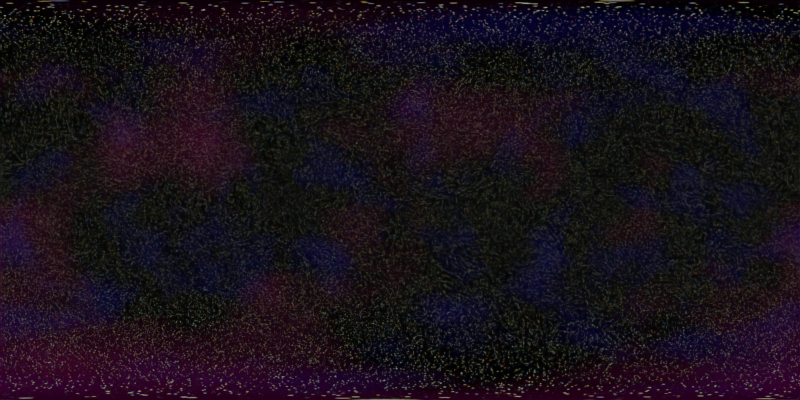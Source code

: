 # Source: skybox.blend  (saved by Blender 2.93.21; exported with 4.5.12 LTS)
import bpy
from mathutils import Matrix  # noqa: F401  (used for matrix-valued properties, if any)

bpy.ops.wm.read_factory_settings(use_empty=True)
scene = bpy.context.scene
scene.name = 'Scene'

# ---- collections
col_collection = bpy.data.collections.new('Collection'); scene.collection.children.link(col_collection)

# ---- world
world_world = bpy.data.worlds.new('World'); scene.world = world_world
world_world.use_nodes = True; world_world.node_tree.nodes.clear()
_N = world_world.node_tree.nodes; _L = world_world.node_tree.links
n0 = _N.new('ShaderNodeTexNoise'); n0.name = 'Noise Texture.001'; n0.location = (298, 133)
n0.inputs[2].default_value = 1.0
n0.inputs[3].default_value = 6.0
n1 = _N.new('ShaderNodeValToRGB'); n1.name = 'ColorRamp.002'; n1.location = (493, 3)
while len(n1.color_ramp.elements) > 1: n1.color_ramp.elements.remove(n1.color_ramp.elements[-1])
n1.color_ramp.elements[0].position = 0.4891; n1.color_ramp.elements[0].color = (0.0, 0.0, 0.0, 1.0)
_e = n1.color_ramp.elements.new(0.7446); _e.color = (0.002219, 0.0, 0.04999, 1.0)
_e = n1.color_ramp.elements.new(1.0); _e.color = (0.02854, 0.1923, 0.2859, 1.0)
n2 = _N.new('ShaderNodeTexNoise'); n2.name = 'Noise Texture.002'; n2.location = (270, -137)
n2.inputs[2].default_value = 2.2
n2.inputs[3].default_value = 4.0
n3 = _N.new('ShaderNodeMapping'); n3.name = 'Mapping'; n3.location = (-52, 262)
n3.width = 240
n4 = _N.new('ShaderNodeMapping'); n4.name = 'Mapping.001'; n4.location = (-49, -107)
n4.width = 240
n4.inputs[2].default_value = (3.142, 0.37, 0.466)
n5 = _N.new('ShaderNodeValToRGB'); n5.name = 'ColorRamp.001'; n5.location = (489, 258)
while len(n5.color_ramp.elements) > 1: n5.color_ramp.elements.remove(n5.color_ramp.elements[-1])
n5.color_ramp.elements[0].position = 0.5; n5.color_ramp.elements[0].color = (0.0, 0.0, 0.0, 1.0)
_e = n5.color_ramp.elements.new(0.75); _e.color = (0.05, 0.0, 0.02535, 1.0)
_e = n5.color_ramp.elements.new(1.0); _e.color = (0.231, 0.04339, 0.1427, 1.0)
n6 = _N.new('ShaderNodeMix'); n6.name = 'Mix.001'; n6.location = (1150, 385)
n6.data_type = 'RGBA'
n7 = _N.new('ShaderNodeTexNoise'); n7.name = 'Noise Texture'; n7.location = (267, 639)
n7.inputs[2].default_value = 700.0
n8 = _N.new('ShaderNodeValToRGB'); n8.name = 'ColorRamp'; n8.location = (468, 793)
while len(n8.color_ramp.elements) > 1: n8.color_ramp.elements.remove(n8.color_ramp.elements[-1])
n8.color_ramp.elements[0].position = 0.7; n8.color_ramp.elements[0].color = (0.0, 0.0, 0.0, 1.0)
_e = n8.color_ramp.elements.new(1.0); _e.color = (1.0, 1.0, 1.0, 1.0)
n9 = _N.new('ShaderNodeMapping'); n9.name = 'Mapping.002'; n9.location = (-302, 1840)
n9.width = 240
n9.inputs[2].default_value = (0.0, 0.0, 0.09948)
n10 = _N.new('ShaderNodeTexVoronoi'); n10.name = 'Voronoi Texture'; n10.location = (-12, 1851)
n10.inputs[2].default_value = 45.7
n11 = _N.new('ShaderNodeValToRGB'); n11.name = 'ColorRamp.003'; n11.location = (151, 1933)
while len(n11.color_ramp.elements) > 1: n11.color_ramp.elements.remove(n11.color_ramp.elements[-1])
n11.color_ramp.elements[0].position = 0.0; n11.color_ramp.elements[0].color = (1.0, 1.0, 1.0, 1.0)
_e = n11.color_ramp.elements.new(0.05797); _e.color = (0.0, 0.0, 0.0, 1.0)
n12 = _N.new('ShaderNodeMapping'); n12.name = 'Mapping.003'; n12.location = (-302, 2301)
n12.width = 240
n13 = _N.new('ShaderNodeTexVoronoi'); n13.name = 'Voronoi Texture.001'; n13.location = (-12, 2312)
n13.inputs[2].default_value = 132.2
n14 = _N.new('ShaderNodeValToRGB'); n14.name = 'ColorRamp.005'; n14.location = (151, 2393)
while len(n14.color_ramp.elements) > 1: n14.color_ramp.elements.remove(n14.color_ramp.elements[-1])
n14.color_ramp.elements[0].position = 0.0; n14.color_ramp.elements[0].color = (1.0, 1.0, 1.0, 1.0)
_e = n14.color_ramp.elements.new(0.1051); _e.color = (0.0, 0.0, 0.0, 1.0)
n15 = _N.new('ShaderNodeValToRGB'); n15.name = 'ColorRamp.004'; n15.location = (439, 1943)
while len(n15.color_ramp.elements) > 1: n15.color_ramp.elements.remove(n15.color_ramp.elements[-1])
n15.color_ramp.elements[0].position = 0.0; n15.color_ramp.elements[0].color = (0.0, 0.0, 0.0, 1.0)
_e = n15.color_ramp.elements.new(0.05797); _e.color = (0.25, 0.02529, 0.006725, 1.0)
_e = n15.color_ramp.elements.new(0.2681); _e.color = (0.6966, 0.1695, 0.03899, 1.0)
_e = n15.color_ramp.elements.new(1.0); _e.color = (1.0, 1.0, 1.0, 1.0)
n16 = _N.new('ShaderNodeValToRGB'); n16.name = 'ColorRamp.006'; n16.location = (444, 2230)
while len(n16.color_ramp.elements) > 1: n16.color_ramp.elements.remove(n16.color_ramp.elements[-1])
n16.color_ramp.elements[0].position = 0.0; n16.color_ramp.elements[0].color = (0.0, 0.0, 0.0, 1.0)
_e = n16.color_ramp.elements.new(0.05797); _e.color = (0.005805, 0.09298, 0.25, 1.0)
_e = n16.color_ramp.elements.new(0.1377); _e.color = (0.3138, 0.4873, 0.6966, 1.0)
_e = n16.color_ramp.elements.new(1.0); _e.color = (1.0, 1.0, 1.0, 1.0)
n17 = _N.new('ShaderNodeMapping'); n17.name = 'Mapping.004'; n17.location = (-291, 992)
n17.width = 240
n17.inputs[2].default_value = (0.09076, 0.0, 0.7645)
n18 = _N.new('ShaderNodeTexVoronoi'); n18.name = 'Voronoi Texture.002'; n18.location = (-1, 1003)
n18.inputs[2].default_value = 45.7
n19 = _N.new('ShaderNodeValToRGB'); n19.name = 'ColorRamp.007'; n19.location = (162, 1084)
while len(n19.color_ramp.elements) > 1: n19.color_ramp.elements.remove(n19.color_ramp.elements[-1])
n19.color_ramp.elements[0].position = 0.0; n19.color_ramp.elements[0].color = (1.0, 1.0, 1.0, 1.0)
_e = n19.color_ramp.elements.new(0.06159); _e.color = (0.0, 0.0, 0.0, 1.0)
n20 = _N.new('ShaderNodeMapping'); n20.name = 'Mapping.005'; n20.location = (-291, 1453)
n20.width = 240
n20.inputs[2].default_value = (0.0, 0.2705, -0.939)
n21 = _N.new('ShaderNodeTexVoronoi'); n21.name = 'Voronoi Texture.003'; n21.location = (-1, 1463)
n21.inputs[2].default_value = 132.2
n22 = _N.new('ShaderNodeValToRGB'); n22.name = 'ColorRamp.008'; n22.location = (162, 1545)
while len(n22.color_ramp.elements) > 1: n22.color_ramp.elements.remove(n22.color_ramp.elements[-1])
n22.color_ramp.elements[0].position = 0.0; n22.color_ramp.elements[0].color = (1.0, 1.0, 1.0, 1.0)
_e = n22.color_ramp.elements.new(0.1159); _e.color = (0.0, 0.0, 0.0, 1.0)
n23 = _N.new('ShaderNodeValToRGB'); n23.name = 'ColorRamp.009'; n23.location = (450, 1094)
while len(n23.color_ramp.elements) > 1: n23.color_ramp.elements.remove(n23.color_ramp.elements[-1])
n23.color_ramp.elements[0].position = 0.0; n23.color_ramp.elements[0].color = (0.0, 0.0, 0.0, 1.0)
_e = n23.color_ramp.elements.new(0.05797); _e.color = (0.0, 0.25, 0.002702, 1.0)
_e = n23.color_ramp.elements.new(0.1667); _e.color = (0.3602, 0.6966, 0.2571, 1.0)
_e = n23.color_ramp.elements.new(1.0); _e.color = (1.0, 1.0, 1.0, 1.0)
n24 = _N.new('ShaderNodeTexCoord'); n24.name = 'Texture Coordinate.001'; n24.location = (-1271, 671)
n25 = _N.new('ShaderNodeAddShader'); n25.name = 'Add Shader.001'; n25.location = (1987, 1639)
n26 = _N.new('ShaderNodeAddShader'); n26.name = 'Add Shader.002'; n26.location = (2287, 1263)
n27 = _N.new('ShaderNodeOutputWorld'); n27.name = 'World Output'; n27.location = (2777, 1277)
n28 = _N.new('ShaderNodeAddShader'); n28.name = 'Add Shader'; n28.location = (1163, 1785)
n29 = _N.new('ShaderNodeAddShader'); n29.name = 'Add Shader.003'; n29.location = (1142, 1505)
n30 = _N.new('ShaderNodeAddShader'); n30.name = 'Add Shader.004'; n30.location = (1508, 1662)
n31 = _N.new('ShaderNodeValToRGB'); n31.name = 'ColorRamp.010'; n31.location = (455, 1382)
while len(n31.color_ramp.elements) > 1: n31.color_ramp.elements.remove(n31.color_ramp.elements[-1])
n31.color_ramp.elements[0].position = 0.0; n31.color_ramp.elements[0].color = (0.0, 0.0, 0.0, 1.0)
_e = n31.color_ramp.elements.new(0.05797); _e.color = (1.0, 0.7697, 0.005526, 1.0)
_e = n31.color_ramp.elements.new(0.1377); _e.color = (0.6435, 0.6966, 0.3338, 1.0)
_e = n31.color_ramp.elements.new(1.0); _e.color = (1.0, 1.0, 1.0, 1.0)
_L.new(n7.outputs[0], n8.inputs[0])
_L.new(n3.outputs[0], n7.inputs[0])
_L.new(n0.outputs[0], n5.inputs[0])
_L.new(n3.outputs[0], n0.inputs[0])
_L.new(n2.outputs[0], n1.inputs[0])
_L.new(n4.outputs[0], n2.inputs[0])
_L.new(n9.outputs[0], n10.inputs[0])
_L.new(n24.outputs[0], n9.inputs[0])
_L.new(n10.outputs[0], n11.inputs[0])
_L.new(n11.outputs[0], n15.inputs[0])
_L.new(n12.outputs[0], n13.inputs[0])
_L.new(n13.outputs[0], n14.inputs[0])
_L.new(n14.outputs[0], n16.inputs[0])
_L.new(n24.outputs[0], n12.inputs[0])
_L.new(n15.outputs[0], n28.inputs[1])
_L.new(n16.outputs[0], n28.inputs[0])
_L.new(n24.outputs[0], n3.inputs[0])
_L.new(n24.outputs[0], n4.inputs[0])
_L.new(n8.outputs[0], n25.inputs[1])
_L.new(n5.outputs[0], n6.inputs[6])
_L.new(n1.outputs[0], n6.inputs[7])
_L.new(n6.outputs[2], n26.inputs[1])
_L.new(n25.outputs[0], n26.inputs[0])
_L.new(n26.outputs[0], n27.inputs[0])
_L.new(n17.outputs[0], n18.inputs[0])
_L.new(n18.outputs[0], n19.inputs[0])
_L.new(n19.outputs[0], n23.inputs[0])
_L.new(n20.outputs[0], n21.inputs[0])
_L.new(n21.outputs[0], n22.inputs[0])
_L.new(n22.outputs[0], n31.inputs[0])
_L.new(n23.outputs[0], n29.inputs[1])
_L.new(n31.outputs[0], n29.inputs[0])
_L.new(n24.outputs[0], n20.inputs[0])
_L.new(n24.outputs[0], n17.inputs[0])
_L.new(n28.outputs[0], n30.inputs[0])
_L.new(n29.outputs[0], n30.inputs[1])
_L.new(n30.outputs[0], n25.inputs[0])
n27.is_active_output = True
world_world.color = (0.05088, 0.05088, 0.05088)
world_world.use_sun_shadow = False
world_world.sun_shadow_jitter_overblur = 0.0

# ---- cameras
cam_camera_001 = bpy.data.cameras.new('Camera.001')
cam_camera_001.type = 'PANO'
cam_camera_001.panorama_type = 'EQUIRECTANGULAR'

# ---- objects
ob_camera = bpy.data.objects.new('Camera', cam_camera_001)

# ---- transforms, parenting, visibility, modifiers, constraints
ob_camera.location = (0.0, 0.0, 0.0)
ob_camera.rotation_euler = (1.306, 2.218e-06, -1.867)

# ---- collection membership
col_collection.objects.link(ob_camera)

# ---- scene / render settings (as saved in the file)
scene.camera = ob_camera
scene.frame_start = 1; scene.frame_end = 250; scene.frame_set(1)
scene.render.engine = 'CYCLES'
scene.render.image_settings.file_format = 'HDR'
scene.render.image_settings.color_mode = 'RGB'
scene.render.image_settings.color_depth = '32'
scene.render.resolution_x = 4096
scene.render.resolution_y = 2048
scene.render.resolution_percentage = 400
scene.cycles.use_denoising = False
scene.cycles.samples = 128
scene.cycles.sampling_pattern = 'TABULATED_SOBOL'
scene.cycles.use_adaptive_sampling = False
scene.cycles.use_light_tree = False
scene.view_settings.view_transform = 'Filmic'
bpy.context.view_layer.update()

# ---- added for rendering (the .blend has no usable light): sun
light_auto_sun = bpy.data.lights.new('AutoSun', 'SUN')
light_auto_sun.energy = 3.0
light_auto_sun.angle = 0.0523599
ob_auto_sun = bpy.data.objects.new('AutoSun', light_auto_sun)
scene.collection.objects.link(ob_auto_sun)
ob_auto_sun.rotation_euler = (0.872665, 0.174533, 0.523599)
bpy.context.view_layer.update()
